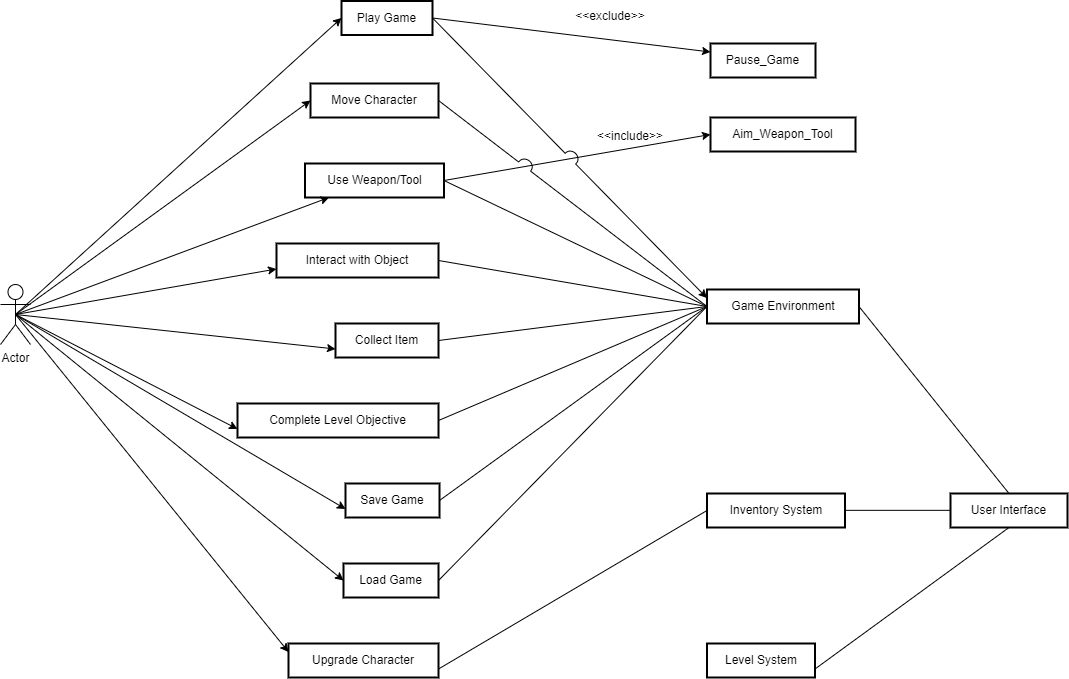

The diagram above was exported from draw.io. Its source (the exported page's mxGraphModel, read from the mxfile embedded in the PNG):
<mxGraphModel dx="1615" dy="869" grid="1" gridSize="10" guides="1" tooltips="1" connect="1" arrows="1" fold="1" page="1" pageScale="1" pageWidth="850" pageHeight="1100" math="0" shadow="0">
  <root>
    <mxCell id="0" />
    <mxCell id="1" parent="0" />
    <mxCell id="93V_Y8ii5EvoKSfbeCwE-2" value="Pause_Game" style="whiteSpace=wrap;strokeWidth=2;" parent="1" vertex="1">
      <mxGeometry x="1120" y="160" width="105" height="34" as="geometry" />
    </mxCell>
    <mxCell id="93V_Y8ii5EvoKSfbeCwE-3" value="Aim_Weapon_Tool" style="whiteSpace=wrap;strokeWidth=2;" parent="1" vertex="1">
      <mxGeometry x="1120" y="234" width="145" height="34" as="geometry" />
    </mxCell>
    <mxCell id="93V_Y8ii5EvoKSfbeCwE-5" value="Play Game" style="whiteSpace=wrap;strokeWidth=2;" parent="1" vertex="1">
      <mxGeometry x="751" y="117.5" width="91" height="34" as="geometry" />
    </mxCell>
    <mxCell id="93V_Y8ii5EvoKSfbeCwE-6" value="Move Character" style="whiteSpace=wrap;strokeWidth=2;" parent="1" vertex="1">
      <mxGeometry x="720" y="200" width="128" height="34" as="geometry" />
    </mxCell>
    <mxCell id="93V_Y8ii5EvoKSfbeCwE-7" value="Interact with Object" style="whiteSpace=wrap;strokeWidth=2;" parent="1" vertex="1">
      <mxGeometry x="686" y="360" width="162" height="34" as="geometry" />
    </mxCell>
    <mxCell id="93V_Y8ii5EvoKSfbeCwE-8" value="Use Weapon/Tool" style="whiteSpace=wrap;strokeWidth=2;" parent="1" vertex="1">
      <mxGeometry x="714.5" y="280" width="139" height="34" as="geometry" />
    </mxCell>
    <mxCell id="93V_Y8ii5EvoKSfbeCwE-9" value="Collect Item" style="whiteSpace=wrap;strokeWidth=2;" parent="1" vertex="1">
      <mxGeometry x="745" y="440" width="103" height="34" as="geometry" />
    </mxCell>
    <mxCell id="93V_Y8ii5EvoKSfbeCwE-11" value="Complete Level Objective" style="whiteSpace=wrap;strokeWidth=2;" parent="1" vertex="1">
      <mxGeometry x="647" y="520" width="201" height="34" as="geometry" />
    </mxCell>
    <mxCell id="93V_Y8ii5EvoKSfbeCwE-12" value="Save Game" style="whiteSpace=wrap;strokeWidth=2;" parent="1" vertex="1">
      <mxGeometry x="755" y="600" width="94" height="34" as="geometry" />
    </mxCell>
    <mxCell id="93V_Y8ii5EvoKSfbeCwE-13" value="Load Game" style="whiteSpace=wrap;strokeWidth=2;" parent="1" vertex="1">
      <mxGeometry x="753" y="680" width="95" height="34" as="geometry" />
    </mxCell>
    <mxCell id="93V_Y8ii5EvoKSfbeCwE-16" value="Game Environment" style="whiteSpace=wrap;strokeWidth=2;" parent="1" vertex="1">
      <mxGeometry x="1116.5" y="406" width="152" height="34" as="geometry" />
    </mxCell>
    <mxCell id="93V_Y8ii5EvoKSfbeCwE-17" value="Inventory System" style="whiteSpace=wrap;strokeWidth=2;" parent="1" vertex="1">
      <mxGeometry x="1116.5" y="610" width="138" height="34" as="geometry" />
    </mxCell>
    <mxCell id="93V_Y8ii5EvoKSfbeCwE-18" value="Level System" style="whiteSpace=wrap;strokeWidth=2;" parent="1" vertex="1">
      <mxGeometry x="1116.5" y="760" width="108" height="34" as="geometry" />
    </mxCell>
    <mxCell id="93V_Y8ii5EvoKSfbeCwE-19" value="User Interface" style="whiteSpace=wrap;strokeWidth=2;" parent="1" vertex="1">
      <mxGeometry x="1360" y="610" width="117" height="34" as="geometry" />
    </mxCell>
    <mxCell id="93V_Y8ii5EvoKSfbeCwE-41" value="" style="curved=1;startArrow=none;endArrow=none;exitX=1.0011511263640032;exitY=0.49509839450611787;entryX=0.0011351821768997062;entryY=0.49509839450611787;rounded=0;" parent="1" source="93V_Y8ii5EvoKSfbeCwE-17" target="93V_Y8ii5EvoKSfbeCwE-19" edge="1">
      <mxGeometry relative="1" as="geometry">
        <Array as="points" />
      </mxGeometry>
    </mxCell>
    <mxCell id="Ushl2ZdJkPnVB4kc1PG1-1" value="" style="endArrow=classic;html=1;rounded=0;exitX=0.5;exitY=0.5;exitDx=0;exitDy=0;entryX=0;entryY=0.5;entryDx=0;entryDy=0;exitPerimeter=0;" edge="1" parent="1" source="Ushl2ZdJkPnVB4kc1PG1-40" target="93V_Y8ii5EvoKSfbeCwE-5">
      <mxGeometry width="50" height="50" relative="1" as="geometry">
        <mxPoint x="190" y="442" as="sourcePoint" />
        <mxPoint x="330" y="670" as="targetPoint" />
        <Array as="points" />
      </mxGeometry>
    </mxCell>
    <mxCell id="Ushl2ZdJkPnVB4kc1PG1-2" value="" style="endArrow=classic;html=1;rounded=0;exitX=0.5;exitY=0.5;exitDx=0;exitDy=0;entryX=0;entryY=0.5;entryDx=0;entryDy=0;exitPerimeter=0;" edge="1" parent="1" source="Ushl2ZdJkPnVB4kc1PG1-40" target="93V_Y8ii5EvoKSfbeCwE-6">
      <mxGeometry width="50" height="50" relative="1" as="geometry">
        <mxPoint x="190" y="442" as="sourcePoint" />
        <mxPoint x="330" y="420" as="targetPoint" />
        <Array as="points" />
      </mxGeometry>
    </mxCell>
    <mxCell id="Ushl2ZdJkPnVB4kc1PG1-3" value="" style="endArrow=classic;html=1;rounded=0;exitX=0.5;exitY=0.5;exitDx=0;exitDy=0;exitPerimeter=0;" edge="1" parent="1" source="Ushl2ZdJkPnVB4kc1PG1-40" target="93V_Y8ii5EvoKSfbeCwE-8">
      <mxGeometry width="50" height="50" relative="1" as="geometry">
        <mxPoint x="190" y="442" as="sourcePoint" />
        <mxPoint x="330" y="420" as="targetPoint" />
        <Array as="points" />
      </mxGeometry>
    </mxCell>
    <mxCell id="Ushl2ZdJkPnVB4kc1PG1-4" value="" style="endArrow=classic;html=1;rounded=0;exitX=0.5;exitY=0.5;exitDx=0;exitDy=0;entryX=0;entryY=0.75;entryDx=0;entryDy=0;exitPerimeter=0;" edge="1" parent="1" source="Ushl2ZdJkPnVB4kc1PG1-40" target="93V_Y8ii5EvoKSfbeCwE-7">
      <mxGeometry width="50" height="50" relative="1" as="geometry">
        <mxPoint x="190" y="442" as="sourcePoint" />
        <mxPoint x="330" y="420" as="targetPoint" />
        <Array as="points" />
      </mxGeometry>
    </mxCell>
    <mxCell id="Ushl2ZdJkPnVB4kc1PG1-5" value="" style="endArrow=classic;html=1;rounded=0;exitX=0.5;exitY=0.5;exitDx=0;exitDy=0;entryX=0;entryY=0.75;entryDx=0;entryDy=0;exitPerimeter=0;" edge="1" parent="1" source="Ushl2ZdJkPnVB4kc1PG1-40" target="93V_Y8ii5EvoKSfbeCwE-9">
      <mxGeometry width="50" height="50" relative="1" as="geometry">
        <mxPoint x="190" y="442" as="sourcePoint" />
        <mxPoint x="330" y="420" as="targetPoint" />
        <Array as="points" />
      </mxGeometry>
    </mxCell>
    <mxCell id="Ushl2ZdJkPnVB4kc1PG1-6" value="" style="endArrow=classic;html=1;rounded=0;exitX=0.5;exitY=0.5;exitDx=0;exitDy=0;entryX=0;entryY=0.75;entryDx=0;entryDy=0;exitPerimeter=0;" edge="1" parent="1" source="Ushl2ZdJkPnVB4kc1PG1-40" target="93V_Y8ii5EvoKSfbeCwE-11">
      <mxGeometry width="50" height="50" relative="1" as="geometry">
        <mxPoint x="190" y="442" as="sourcePoint" />
        <mxPoint x="330" y="420" as="targetPoint" />
        <Array as="points" />
      </mxGeometry>
    </mxCell>
    <mxCell id="Ushl2ZdJkPnVB4kc1PG1-7" value="" style="endArrow=classic;html=1;rounded=0;exitX=0.5;exitY=0.5;exitDx=0;exitDy=0;entryX=0;entryY=0.75;entryDx=0;entryDy=0;exitPerimeter=0;" edge="1" parent="1" source="Ushl2ZdJkPnVB4kc1PG1-40" target="93V_Y8ii5EvoKSfbeCwE-12">
      <mxGeometry width="50" height="50" relative="1" as="geometry">
        <mxPoint x="190" y="442" as="sourcePoint" />
        <mxPoint x="290" y="750" as="targetPoint" />
        <Array as="points" />
      </mxGeometry>
    </mxCell>
    <mxCell id="Ushl2ZdJkPnVB4kc1PG1-9" value="" style="endArrow=classic;html=1;rounded=0;exitX=0.5;exitY=0.5;exitDx=0;exitDy=0;entryX=0;entryY=0.5;entryDx=0;entryDy=0;exitPerimeter=0;" edge="1" parent="1" source="Ushl2ZdJkPnVB4kc1PG1-40" target="93V_Y8ii5EvoKSfbeCwE-13">
      <mxGeometry width="50" height="50" relative="1" as="geometry">
        <mxPoint x="190" y="442" as="sourcePoint" />
        <mxPoint x="330" y="690" as="targetPoint" />
        <Array as="points" />
      </mxGeometry>
    </mxCell>
    <mxCell id="Ushl2ZdJkPnVB4kc1PG1-10" value="" style="endArrow=classic;html=1;rounded=0;entryX=0;entryY=0.25;entryDx=0;entryDy=0;exitX=0.5;exitY=0.5;exitDx=0;exitDy=0;exitPerimeter=0;" edge="1" parent="1" source="Ushl2ZdJkPnVB4kc1PG1-40" target="93V_Y8ii5EvoKSfbeCwE-10">
      <mxGeometry width="50" height="50" relative="1" as="geometry">
        <mxPoint x="190" y="442" as="sourcePoint" />
        <mxPoint x="330" y="690" as="targetPoint" />
        <Array as="points" />
      </mxGeometry>
    </mxCell>
    <mxCell id="93V_Y8ii5EvoKSfbeCwE-10" value="Upgrade Character" style="whiteSpace=wrap;strokeWidth=2;" parent="1" vertex="1">
      <mxGeometry x="698" y="760" width="150" height="34" as="geometry" />
    </mxCell>
    <mxCell id="Ushl2ZdJkPnVB4kc1PG1-16" value="" style="endArrow=none;html=1;rounded=0;entryX=0.5;entryY=1;entryDx=0;entryDy=0;exitX=1;exitY=0.75;exitDx=0;exitDy=0;" edge="1" parent="1" source="93V_Y8ii5EvoKSfbeCwE-18" target="93V_Y8ii5EvoKSfbeCwE-19">
      <mxGeometry width="50" height="50" relative="1" as="geometry">
        <mxPoint x="1530" y="870" as="sourcePoint" />
        <mxPoint x="1670" y="810" as="targetPoint" />
      </mxGeometry>
    </mxCell>
    <mxCell id="Ushl2ZdJkPnVB4kc1PG1-18" value="" style="endArrow=classic;html=1;rounded=0;exitX=1;exitY=0.5;exitDx=0;exitDy=0;entryX=0;entryY=0.5;entryDx=0;entryDy=0;" edge="1" parent="1" source="93V_Y8ii5EvoKSfbeCwE-8" target="93V_Y8ii5EvoKSfbeCwE-3">
      <mxGeometry width="50" height="50" relative="1" as="geometry">
        <mxPoint x="1090" y="380" as="sourcePoint" />
        <mxPoint x="1140" y="330" as="targetPoint" />
        <Array as="points" />
      </mxGeometry>
    </mxCell>
    <mxCell id="Ushl2ZdJkPnVB4kc1PG1-19" value="" style="endArrow=classic;html=1;rounded=0;exitX=1;exitY=0.5;exitDx=0;exitDy=0;entryX=0;entryY=0.25;entryDx=0;entryDy=0;" edge="1" parent="1" source="93V_Y8ii5EvoKSfbeCwE-5" target="93V_Y8ii5EvoKSfbeCwE-2">
      <mxGeometry width="50" height="50" relative="1" as="geometry">
        <mxPoint x="940" y="110" as="sourcePoint" />
        <mxPoint x="990" y="60" as="targetPoint" />
        <Array as="points" />
      </mxGeometry>
    </mxCell>
    <mxCell id="Ushl2ZdJkPnVB4kc1PG1-20" value="&amp;lt;&amp;lt;exclude&amp;gt;&amp;gt;" style="text;strokeColor=none;align=center;fillColor=none;html=1;verticalAlign=middle;whiteSpace=wrap;rounded=0;" vertex="1" parent="1">
      <mxGeometry x="990" y="117.5" width="60" height="30" as="geometry" />
    </mxCell>
    <mxCell id="Ushl2ZdJkPnVB4kc1PG1-23" value="&amp;lt;&amp;lt;include&amp;gt;&amp;gt;" style="text;strokeColor=none;align=center;fillColor=none;html=1;verticalAlign=middle;whiteSpace=wrap;rounded=0;" vertex="1" parent="1">
      <mxGeometry x="1010" y="238" width="60" height="30" as="geometry" />
    </mxCell>
    <mxCell id="Ushl2ZdJkPnVB4kc1PG1-24" value="" style="endArrow=none;html=1;rounded=0;exitX=0.5;exitY=0;exitDx=0;exitDy=0;entryX=1;entryY=0.5;entryDx=0;entryDy=0;" edge="1" parent="1" source="93V_Y8ii5EvoKSfbeCwE-19" target="93V_Y8ii5EvoKSfbeCwE-16">
      <mxGeometry width="50" height="50" relative="1" as="geometry">
        <mxPoint x="1170" y="560" as="sourcePoint" />
        <mxPoint x="1220" y="510" as="targetPoint" />
      </mxGeometry>
    </mxCell>
    <mxCell id="Ushl2ZdJkPnVB4kc1PG1-29" value="" style="endArrow=classic;html=1;rounded=0;exitX=1;exitY=0.5;exitDx=0;exitDy=0;entryX=0;entryY=0.25;entryDx=0;entryDy=0;jumpStyle=arc;jumpSize=15;" edge="1" parent="1" source="93V_Y8ii5EvoKSfbeCwE-5" target="93V_Y8ii5EvoKSfbeCwE-16">
      <mxGeometry width="50" height="50" relative="1" as="geometry">
        <mxPoint x="1170" y="370" as="sourcePoint" />
        <mxPoint x="1220" y="320" as="targetPoint" />
      </mxGeometry>
    </mxCell>
    <mxCell id="Ushl2ZdJkPnVB4kc1PG1-32" value="" style="endArrow=none;html=1;rounded=0;exitX=1;exitY=0.75;exitDx=0;exitDy=0;entryX=0;entryY=0.5;entryDx=0;entryDy=0;" edge="1" parent="1" source="93V_Y8ii5EvoKSfbeCwE-10" target="93V_Y8ii5EvoKSfbeCwE-17">
      <mxGeometry width="50" height="50" relative="1" as="geometry">
        <mxPoint x="1170" y="560" as="sourcePoint" />
        <mxPoint x="1220" y="510" as="targetPoint" />
      </mxGeometry>
    </mxCell>
    <mxCell id="Ushl2ZdJkPnVB4kc1PG1-33" value="" style="endArrow=none;html=1;rounded=0;exitX=1;exitY=0.5;exitDx=0;exitDy=0;entryX=0;entryY=0.5;entryDx=0;entryDy=0;jumpStyle=arc;jumpSize=15;" edge="1" parent="1" source="93V_Y8ii5EvoKSfbeCwE-6" target="93V_Y8ii5EvoKSfbeCwE-16">
      <mxGeometry width="50" height="50" relative="1" as="geometry">
        <mxPoint x="1170" y="370" as="sourcePoint" />
        <mxPoint x="1220" y="320" as="targetPoint" />
      </mxGeometry>
    </mxCell>
    <mxCell id="Ushl2ZdJkPnVB4kc1PG1-34" value="" style="endArrow=none;html=1;rounded=0;exitX=1;exitY=0.5;exitDx=0;exitDy=0;entryX=0;entryY=0.5;entryDx=0;entryDy=0;" edge="1" parent="1" source="93V_Y8ii5EvoKSfbeCwE-8" target="93V_Y8ii5EvoKSfbeCwE-16">
      <mxGeometry width="50" height="50" relative="1" as="geometry">
        <mxPoint x="1170" y="370" as="sourcePoint" />
        <mxPoint x="1120" y="410" as="targetPoint" />
      </mxGeometry>
    </mxCell>
    <mxCell id="Ushl2ZdJkPnVB4kc1PG1-35" value="" style="endArrow=none;html=1;rounded=0;exitX=1;exitY=0.5;exitDx=0;exitDy=0;entryX=0;entryY=0.5;entryDx=0;entryDy=0;" edge="1" parent="1" source="93V_Y8ii5EvoKSfbeCwE-7" target="93V_Y8ii5EvoKSfbeCwE-16">
      <mxGeometry width="50" height="50" relative="1" as="geometry">
        <mxPoint x="864" y="307" as="sourcePoint" />
        <mxPoint x="1340" y="516" as="targetPoint" />
      </mxGeometry>
    </mxCell>
    <mxCell id="Ushl2ZdJkPnVB4kc1PG1-36" value="" style="endArrow=none;html=1;rounded=0;exitX=1;exitY=0.5;exitDx=0;exitDy=0;entryX=0;entryY=0.5;entryDx=0;entryDy=0;" edge="1" parent="1" source="93V_Y8ii5EvoKSfbeCwE-9" target="93V_Y8ii5EvoKSfbeCwE-16">
      <mxGeometry width="50" height="50" relative="1" as="geometry">
        <mxPoint x="858" y="387" as="sourcePoint" />
        <mxPoint x="1260" y="510" as="targetPoint" />
      </mxGeometry>
    </mxCell>
    <mxCell id="Ushl2ZdJkPnVB4kc1PG1-37" value="" style="endArrow=none;html=1;rounded=0;exitX=1;exitY=0.5;exitDx=0;exitDy=0;entryX=0;entryY=0.5;entryDx=0;entryDy=0;" edge="1" parent="1" source="93V_Y8ii5EvoKSfbeCwE-11" target="93V_Y8ii5EvoKSfbeCwE-16">
      <mxGeometry width="50" height="50" relative="1" as="geometry">
        <mxPoint x="1170" y="370" as="sourcePoint" />
        <mxPoint x="1220" y="320" as="targetPoint" />
      </mxGeometry>
    </mxCell>
    <mxCell id="Ushl2ZdJkPnVB4kc1PG1-38" value="" style="endArrow=none;html=1;rounded=0;exitX=1;exitY=0.5;exitDx=0;exitDy=0;entryX=0;entryY=0.5;entryDx=0;entryDy=0;" edge="1" parent="1" source="93V_Y8ii5EvoKSfbeCwE-12" target="93V_Y8ii5EvoKSfbeCwE-16">
      <mxGeometry width="50" height="50" relative="1" as="geometry">
        <mxPoint x="1170" y="370" as="sourcePoint" />
        <mxPoint x="1220" y="320" as="targetPoint" />
      </mxGeometry>
    </mxCell>
    <mxCell id="Ushl2ZdJkPnVB4kc1PG1-39" value="" style="endArrow=none;html=1;rounded=0;exitX=1;exitY=0.5;exitDx=0;exitDy=0;entryX=0;entryY=0.5;entryDx=0;entryDy=0;" edge="1" parent="1" source="93V_Y8ii5EvoKSfbeCwE-13" target="93V_Y8ii5EvoKSfbeCwE-16">
      <mxGeometry width="50" height="50" relative="1" as="geometry">
        <mxPoint x="1170" y="370" as="sourcePoint" />
        <mxPoint x="1220" y="320" as="targetPoint" />
      </mxGeometry>
    </mxCell>
    <mxCell id="Ushl2ZdJkPnVB4kc1PG1-40" value="Actor" style="shape=umlActor;verticalLabelPosition=bottom;verticalAlign=top;html=1;outlineConnect=0;" vertex="1" parent="1">
      <mxGeometry x="410" y="401" width="30" height="60" as="geometry" />
    </mxCell>
  </root>
</mxGraphModel>